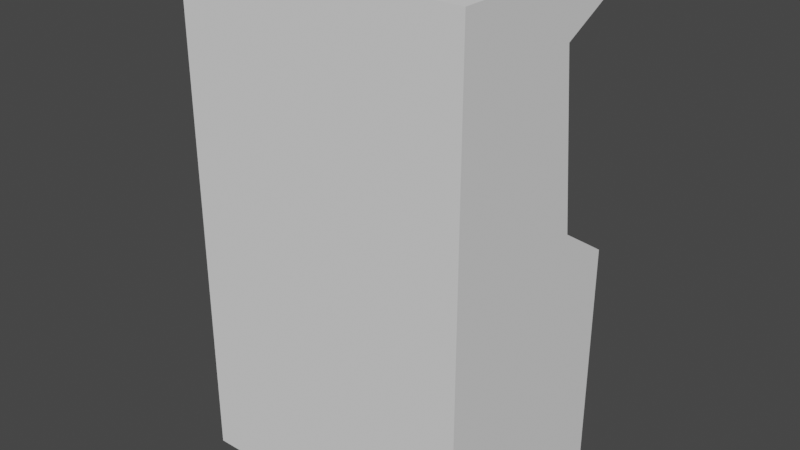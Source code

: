 # Source: console.blend  (saved by Blender 2.92.15; exported with 4.5.12 LTS)
import bpy
from mathutils import Matrix  # noqa: F401  (used for matrix-valued properties, if any)

bpy.ops.wm.read_factory_settings(use_empty=True)
scene = bpy.context.scene
scene.name = 'Scene'

# ---- world
world_world = bpy.data.worlds.new('World'); scene.world = world_world
world_world.use_nodes = True; world_world.node_tree.nodes.clear()
_N = world_world.node_tree.nodes; _L = world_world.node_tree.links
n0 = _N.new('ShaderNodeOutputWorld'); n0.name = 'World Output'; n0.location = (300, 300)
n1 = _N.new('ShaderNodeBackground'); n1.name = 'Background'; n1.location = (10, 300)
n1.inputs[0].default_value = (0.05088, 0.05088, 0.05088, 1.0)
_L.new(n1.outputs[0], n0.inputs[0])
n0.is_active_output = True
world_world.color = (0.05088, 0.05088, 0.05088)
world_world.use_sun_shadow = False
world_world.sun_shadow_jitter_overblur = 0.0

# ---- meshes
me_cube_001 = bpy.data.meshes.new('Cube.001')
me_cube_001.from_pydata([(-0.75, -0.6, 0.0), (-0.75, 0.5, 0.0), (-0.75, 0.5, 1.2), (0.75, -0.6, 0.0), (0.75, 0.5, 0.0), (0.75, 0.5, 1.2), (-0.75, -0.6, 1.4), (-0.75, 0.2, 1.4), (0.75, -0.6, 1.4), (0.75, 0.2, 1.4), (-0.75, -0.6, 2.3), (-0.75, 0.1, 2.3), (0.75, -0.6, 2.3), (0.75, 0.1, 2.3), (-0.75, 0.5, 2.5), (0.75, 0.5, 2.5), (-0.75, -0.6, 2.6), (-0.75, 0.5, 2.6), (0.75, -0.6, 2.6), (0.75, 0.5, 2.6)], [], [(1, 2, 5, 4), (1, 4, 3, 0), (5, 2, 7, 9), (9, 7, 11, 13), (13, 11, 14, 15), (19, 17, 16, 18), (15, 14, 17, 19), (10, 16, 17, 14, 11), (12, 13, 15, 19, 18), (1, 0, 6, 7, 2), (7, 6, 10, 11), (9, 13, 12, 8), (5, 9, 8, 3, 4), (0, 3, 8, 12, 18, 16, 10, 6)])
_uv = me_cube_001.uv_layers.new(name='UVMap')
_uv.uv.foreach_set('vector', [0.971, 0.279, 0.971, 0.9461, 0.2562, 0.9461, 0.2562, 0.279, 0.8725, 0.08466, 0.8725, 0.1657, 0.813, 0.1657, 0.813, 0.08466, 0.02521, 0.7784, 0.2216, 0.7784, 0.2216, 0.8046, 0.02521, 0.8046, 0.02521, 0.8046, 0.2216, 0.8046, 0.2216, 0.9486, 0.02521, 0.9486, 0.02521, 0.9486, 0.2216, 0.9486, 0.2216, 0.9748, 0.02521, 0.9748, 0.6131, 0.1657, 0.6131, 0.08466, 0.6725, 0.08466, 0.6725, 0.1657, 0.6077, 0.1657, 0.6077, 0.08466, 0.6131, 0.08466, 0.6131, 0.1657, 0.6779, 0.08466, 0.6725, 0.08466, 0.6725, 0.02521, 0.6779, 0.02521, 0.6779, 0.03602, 0.6779, 0.1657, 0.6779, 0.2144, 0.6779, 0.2252, 0.6725, 0.2252, 0.6725, 0.1657, 0.813, 0.02521, 0.813, 0.08466, 0.7374, 0.08466, 0.7374, 0.03602, 0.7374, 0.02521, 0.7374, 0.03602, 0.7374, 0.08466, 0.6779, 0.08466, 0.6779, 0.03602, 0.7374, 0.2144, 0.6779, 0.2144, 0.6779, 0.1657, 0.7374, 0.1657, 0.7374, 0.2252, 0.7374, 0.2144, 0.7374, 0.1657, 0.813, 0.1657, 0.813, 0.2252, 0.813, 0.08466, 0.813, 0.1657, 0.7374, 0.1657, 0.6779, 0.1657, 0.6725, 0.1657, 0.6725, 0.08466, 0.6779, 0.08466, 0.7374, 0.08466])
me_cube_001.use_remesh_fix_poles = True
me_cube_001.use_remesh_preserve_attributes = False
me_cube_001.use_mirror_vertex_groups = False
me_cube_001.update()
me_plane = bpy.data.meshes.new('Plane')
me_plane.from_pydata([(-0.15, 0.12, 2.2), (0.65, 0.12, 2.2), (-0.15, 0.2, 1.5), (0.65, 0.2, 1.5)], [], [(0, 1, 3, 2)])
_uv = me_plane.uv_layers.new(name='UVMap')
_uv.uv.foreach_set('vector', [0.0, 0.0, 1.0, 0.0, 1.0, 1.0, 0.0, 1.0])
me_plane.use_remesh_fix_poles = True
me_plane.use_remesh_preserve_attributes = False
me_plane.use_mirror_vertex_groups = False
me_plane.update()
me_plane_001 = bpy.data.meshes.new('Plane.001')
me_plane_001.from_pydata([(-0.65, 0.12, 2.2), (-0.25, 0.12, 2.2), (-0.65, 0.2, 1.5), (-0.25, 0.2, 1.5)], [], [(0, 1, 3, 2)])
_uv = me_plane_001.uv_layers.new(name='UVMap')
_uv.uv.foreach_set('vector', [0.0, 0.0, 1.0, 0.0, 1.0, 1.0, 0.0, 1.0])
me_plane_001.use_remesh_fix_poles = True
me_plane_001.use_remesh_preserve_attributes = False
me_plane_001.use_mirror_vertex_groups = False
me_plane_001.update()

# ---- objects
ob_cube = bpy.data.objects.new('Cube', me_cube_001)
ob_plane = bpy.data.objects.new('Plane', me_plane)
ob_plane_001 = bpy.data.objects.new('Plane.001', me_plane_001)

# ---- transforms, parenting, visibility, modifiers, constraints
ob_cube.location = (0.0, 0.0, 0.0)
ob_cube.lineart.crease_threshold = 0.0
ob_plane.location = (0.0, 0.0, 0.0)
ob_plane.lineart.crease_threshold = 0.0
ob_plane_001.location = (0.0, 0.0, 0.0)
ob_plane_001.lineart.crease_threshold = 0.0

# ---- collection membership
scene.collection.objects.link(ob_cube)
scene.collection.objects.link(ob_plane)
scene.collection.objects.link(ob_plane_001)

# ---- scene / render settings (as saved in the file)
scene.frame_start = 1; scene.frame_end = 250; scene.frame_set(2)
scene.render.engine = 'BLENDER_EEVEE_NEXT'
scene.cycles.use_denoising = False
scene.cycles.samples = 128
scene.cycles.sampling_pattern = 'TABULATED_SOBOL'
scene.cycles.use_adaptive_sampling = False
scene.cycles.use_light_tree = False
scene.view_settings.view_transform = 'Filmic'
bpy.context.view_layer.update()

# ---- added for rendering (the .blend has no active camera and no usable light): camera, sun
cam_auto = bpy.data.cameras.new('AutoCamera')
cam_auto.lens = 50.0
cam_auto.sensor_width = 36.0
cam_auto.clip_end = 1000.0
ob_auto_camera = bpy.data.objects.new('AutoCamera', cam_auto)
scene.collection.objects.link(ob_auto_camera)
ob_auto_camera.location = (2.95783, -3.59939, 3.66626)
ob_auto_camera.rotation_euler = (1.09748, -7.21219e-08, 0.694738)
scene.camera = ob_auto_camera
light_auto_sun = bpy.data.lights.new('AutoSun', 'SUN')
light_auto_sun.energy = 3.0
light_auto_sun.angle = 0.0523599
ob_auto_sun = bpy.data.objects.new('AutoSun', light_auto_sun)
scene.collection.objects.link(ob_auto_sun)
ob_auto_sun.rotation_euler = (0.872665, 0.174533, 0.523599)
bpy.context.view_layer.update()
